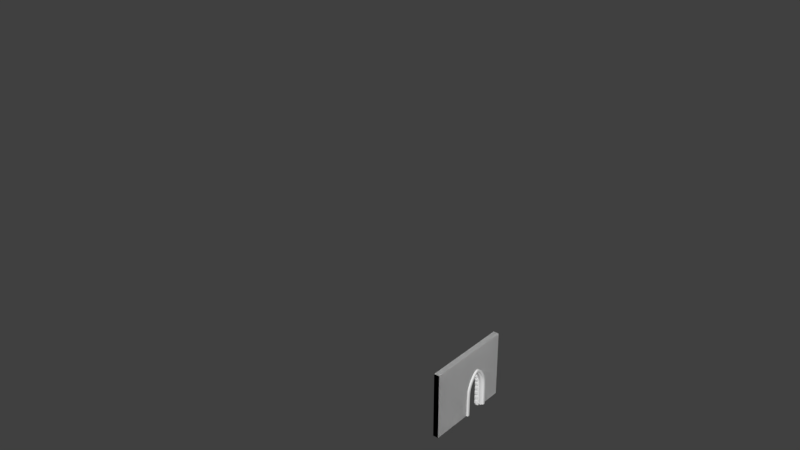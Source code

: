 # Source: LOD_A_Door.blend  (saved by Blender 2.78.0; exported with 4.5.12 LTS)
import bpy
from mathutils import Matrix  # noqa: F401  (used for matrix-valued properties, if any)

bpy.ops.wm.read_factory_settings(use_empty=True)
scene = bpy.context.scene
scene.name = 'Scene'

# ---- collections
col_collection_1 = bpy.data.collections.new('Collection 1'); scene.collection.children.link(col_collection_1)

# ---- world
world_world = bpy.data.worlds.new('World'); scene.world = world_world
world_world.color = (0.05088, 0.05088, 0.05088)
world_world.use_sun_shadow = False
world_world.sun_shadow_jitter_overblur = 0.0
world_world.cycles.sampling_method = 'MANUAL'

# ---- meshes
me_mesh = bpy.data.meshes.new('Mesh')
me_mesh.from_pydata([(-0.007363, -0.09211, 9.983e-05), (-0.01138, -0.09056, 9.855e-05), (-0.01506, -0.08815, 9.655e-05), (-0.01819, -0.08506, 9.399e-05), (-0.02055, -0.08146, 9.101e-05), (-0.02225, -0.07751, 8.775e-05), (-0.02342, -0.07339, 8.434e-05), (-0.0256, -0.06754, 7.95e-05), (-0.03031, -0.05843, 7.196e-05), (-0.03697, -0.0482, 6.35e-05), (-0.04499, -0.03899, 5.588e-05), (-0.0542, -0.03097, 4.925e-05), (-0.06443, -0.02431, 4.374e-05), (-0.07354, -0.0196, 3.984e-05), (-0.07939, -0.01743, 3.804e-05), (-0.0835, -0.01626, 3.708e-05), (-0.08745, -0.01455, 3.566e-05), (-0.09105, -0.0122, 3.371e-05), (-0.09414, -0.009067, 3.112e-05), (-0.09655, -0.005387, 2.808e-05), (-0.0981, -0.001372, 2.476e-05), (-0.09894, 0.01097, 1.455e-05), (-0.09922, 0.03961, -9.151e-06), (-0.09872, 0.06911, -3.356e-05), (-0.09719, 0.08401, -4.588e-05), (-0.09428, 0.09108, -5.173e-05), (-0.0896, 0.09715, -5.675e-05), (-0.08354, 0.1018, -6.062e-05), (-0.07646, 0.1047, -6.303e-05), (-0.04957, 0.1063, -6.429e-05), (0.01595, 0.1068, -6.471e-05), (0.07957, 0.08556, -4.716e-05), (0.1008, 0.02194, 5.471e-06), (0.1003, -0.04358, 5.967e-05), (0.09874, -0.07047, 8.193e-05), (0.09583, -0.07755, 8.778e-05), (0.09116, -0.08361, 9.28e-05), (0.08509, -0.08829, 9.667e-05), (0.07802, -0.0912, 9.908e-05), (0.06312, -0.09272, 0.0001003), (0.03362, -0.09323, 0.0001008), (0.004975, -0.09295, 0.0001005), (-0.007363, -0.09211, 0.1121), (-0.01138, -0.09056, 0.1121), (-0.01506, -0.08815, 0.1121), (-0.01819, -0.08506, 0.1121), (-0.02055, -0.08146, 0.1121), (-0.02225, -0.07751, 0.1121), (-0.02342, -0.07339, 0.1121), (-0.0256, -0.06754, 0.1121), (-0.03031, -0.05843, 0.1121), (-0.03697, -0.0482, 0.1121), (-0.04499, -0.03899, 0.112), (-0.0542, -0.03097, 0.112), (-0.06443, -0.02431, 0.112), (-0.07354, -0.0196, 0.112), (-0.07939, -0.01743, 0.112), (-0.0835, -0.01626, 0.112), (-0.08745, -0.01455, 0.112), (-0.09105, -0.0122, 0.112), (-0.09414, -0.009067, 0.112), (-0.09655, -0.005387, 0.112), (-0.0981, -0.001372, 0.112), (-0.09894, 0.01097, 0.112), (-0.09922, 0.03961, 0.112), (-0.09872, 0.06911, 0.112), (-0.09719, 0.08401, 0.1119), (-0.09428, 0.09108, 0.1119), (-0.0896, 0.09715, 0.1119), (-0.08354, 0.1018, 0.1119), (-0.07646, 0.1047, 0.1119), (-0.04957, 0.1063, 0.1119), (0.01595, 0.1068, 0.1119), (0.07957, 0.08556, 0.1119), (0.1008, 0.02194, 0.112), (0.1003, -0.04358, 0.112), (0.09874, -0.07047, 0.1121), (0.09583, -0.07755, 0.1121), (0.09116, -0.08361, 0.1121), (0.08509, -0.08829, 0.1121), (0.07802, -0.0912, 0.1121), (0.06312, -0.09272, 0.1121), (0.03362, -0.09323, 0.1121), (0.004975, -0.09295, 0.1121), (-0.007363, -0.09211, 0.1179), (-0.01138, -0.09056, 0.1178), (-0.01506, -0.08815, 0.1178), (-0.01819, -0.08506, 0.1178), (-0.02055, -0.08146, 0.1178), (-0.02225, -0.07751, 0.1178), (-0.02342, -0.07339, 0.1178), (-0.0256, -0.06754, 0.1178), (-0.03031, -0.05843, 0.1178), (-0.03697, -0.0482, 0.1178), (-0.04499, -0.03899, 0.1178), (-0.0542, -0.03097, 0.1178), (-0.06443, -0.02431, 0.1178), (-0.07354, -0.0196, 0.1178), (-0.07939, -0.01743, 0.1178), (-0.0835, -0.01626, 0.1178), (-0.08745, -0.01455, 0.1178), (-0.09105, -0.0122, 0.1178), (-0.09414, -0.009067, 0.1178), (-0.09655, -0.005387, 0.1178), (-0.0981, -0.001372, 0.1178), (-0.09894, 0.01097, 0.1178), (-0.09922, 0.03961, 0.1177), (-0.09872, 0.06911, 0.1177), (-0.09719, 0.1694, 0.1177), (-0.09428, 0.1765, 0.1177), (-0.0896, 0.1825, 0.1177), (-0.08354, 0.1872, 0.1177), (-0.07646, 0.1901, 0.1177), (-0.04957, 0.1916, 0.1177), (0.01595, 0.1921, 0.1177), (0.07957, 0.08556, 0.1177), (0.1008, 0.02194, 0.1178), (0.1003, -0.04358, 0.1178), (0.09874, -0.07047, 0.1178), (0.09583, -0.07755, 0.1178), (0.09116, -0.08361, 0.1178), (0.08509, -0.08829, 0.1178), (0.07802, -0.0912, 0.1179), (0.06312, -0.09272, 0.1179), (0.03362, -0.09323, 0.1179), (0.004975, -0.09295, 0.1179), (-0.007363, -0.09211, 0.2298), (-0.01138, -0.09056, 0.2298), (-0.01506, -0.08815, 0.2298), (-0.01819, -0.08506, 0.2298), (-0.02055, -0.08146, 0.2298), (-0.02225, -0.07751, 0.2298), (-0.02342, -0.07339, 0.2298), (-0.0256, -0.06754, 0.2298), (-0.03031, -0.05843, 0.2298), (-0.03697, -0.0482, 0.2298), (-0.04499, -0.03899, 0.2298), (-0.0542, -0.03097, 0.2298), (-0.06443, -0.02431, 0.2298), (-0.07354, -0.0196, 0.2298), (-0.07939, -0.01743, 0.2298), (-0.0835, -0.01626, 0.2298), (-0.08745, -0.01455, 0.2298), (-0.09105, -0.0122, 0.2298), (-0.09414, -0.009067, 0.2298), (-0.09655, -0.005387, 0.2298), (-0.0981, -0.001372, 0.2298), (-0.09894, 0.01097, 0.2298), (-0.09922, 0.03961, 0.2297), (-0.09872, 0.06911, 0.2297), (-0.09719, 0.1694, 0.2297), (-0.09428, 0.1765, 0.2297), (-0.0896, 0.1825, 0.2297), (-0.08354, 0.1872, 0.2297), (-0.07646, 0.1901, 0.2297), (-0.04957, 0.1916, 0.2297), (0.01595, 0.1921, 0.2297), (0.07957, 0.08556, 0.2297), (0.1008, 0.02194, 0.2297), (0.1003, -0.04358, 0.2298), (0.09874, -0.07047, 0.2298), (0.09583, -0.07755, 0.2298), (0.09116, -0.08361, 0.2298), (0.08509, -0.08829, 0.2298), (0.07802, -0.0912, 0.2298), (0.06312, -0.09272, 0.2298), (0.03362, -0.09323, 0.2298), (0.004975, -0.09295, 0.2298)], [], [(0, 1, 2, 3, 4, 5, 6, 7, 8, 9, 10, 11, 12, 13, 14, 15, 16, 17, 18, 19, 20, 21, 22, 23, 24, 25, 26, 27, 28, 29, 30, 31, 32, 33, 34, 35, 36, 37, 38, 39, 40, 41), (42, 83, 82, 81, 80, 79, 78, 77, 76, 75, 74, 73, 72, 71, 70, 69, 68, 67, 66, 65, 64, 63, 62, 61, 60, 59, 58, 57, 56, 55, 54, 53, 52, 51, 50, 49, 48, 47, 46, 45, 44, 43), (38, 37, 79, 80), (25, 24, 66, 67), (12, 11, 53, 54), (39, 38, 80, 81), (26, 25, 67, 68), (13, 12, 54, 55), (40, 39, 81, 82), (27, 26, 68, 69), (14, 13, 55, 56), (41, 40, 82, 83), (1, 0, 42, 43), (28, 27, 69, 70), (15, 14, 56, 57), (0, 41, 83, 42), (2, 1, 43, 44), (29, 28, 70, 71), (16, 15, 57, 58), (3, 2, 44, 45), (30, 29, 71, 72), (17, 16, 58, 59), (4, 3, 45, 46), (31, 30, 72, 73), (18, 17, 59, 60), (5, 4, 46, 47), (32, 31, 73, 74), (19, 18, 60, 61), (6, 5, 47, 48), (33, 32, 74, 75), (20, 19, 61, 62), (7, 6, 48, 49), (34, 33, 75, 76), (21, 20, 62, 63), (8, 7, 49, 50), (35, 34, 76, 77), (22, 21, 63, 64), (9, 8, 50, 51), (36, 35, 77, 78), (23, 22, 64, 65), (10, 9, 51, 52), (37, 36, 78, 79), (24, 23, 65, 66), (11, 10, 52, 53), (84, 85, 86, 87, 88, 89, 90, 91, 92, 93, 94, 95, 96, 97, 98, 99, 100, 101, 102, 103, 104, 105, 106, 107, 108, 109, 110, 111, 112, 113, 114, 115, 116, 117, 118, 119, 120, 121, 122, 123, 124, 125), (126, 167, 166, 165, 164, 163, 162, 161, 160, 159, 158, 157, 156, 155, 154, 153, 152, 151, 150, 149, 148, 147, 146, 145, 144, 143, 142, 141, 140, 139, 138, 137, 136, 135, 134, 133, 132, 131, 130, 129, 128, 127), (122, 121, 163, 164), (109, 108, 150, 151), (96, 95, 137, 138), (123, 122, 164, 165), (110, 109, 151, 152), (97, 96, 138, 139), (124, 123, 165, 166), (111, 110, 152, 153), (98, 97, 139, 140), (125, 124, 166, 167), (85, 84, 126, 127), (112, 111, 153, 154), (99, 98, 140, 141), (84, 125, 167, 126), (86, 85, 127, 128), (113, 112, 154, 155), (100, 99, 141, 142), (87, 86, 128, 129), (114, 113, 155, 156), (101, 100, 142, 143), (88, 87, 129, 130), (115, 114, 156, 157), (102, 101, 143, 144), (89, 88, 130, 131), (116, 115, 157, 158), (103, 102, 144, 145), (90, 89, 131, 132), (117, 116, 158, 159), (104, 103, 145, 146), (91, 90, 132, 133), (118, 117, 159, 160), (105, 104, 146, 147), (92, 91, 133, 134), (119, 118, 160, 161), (106, 105, 147, 148), (93, 92, 134, 135), (120, 119, 161, 162), (107, 106, 148, 149), (94, 93, 135, 136), (121, 120, 162, 163), (108, 107, 149, 150), (95, 94, 136, 137)])
me_mesh.use_remesh_preserve_volume = False
me_mesh.use_remesh_preserve_attributes = False
me_mesh.use_mirror_vertex_groups = False
me_mesh.update()
me_lod_b_door = bpy.data.meshes.new('LOD_B_Door')
me_lod_b_door.from_pydata([(0.0, 0.0, 0.0), (0.0, -1.0, 0.0), (0.0, -2.0, 0.0), (0.0, -4.0, 0.0), (-2.0, -1.5, 0.0), (-3.0, -4.0, 0.0), (-3.0, 0.0, 0.0), (0.0, -1.0, 0.25), (0.0, 0.0, 0.25), (-2.0, -1.5, 0.25), (0.0, -2.0, 0.25), (0.0, -4.0, 0.25), (-3.0, -4.0, 0.25), (-3.0, 0.0, 0.25), (-1.0, -1.0, 0.0), (-1.0, -1.0, 0.25), (-1.0, -2.0, 0.0), (-1.0, -2.0, 0.25), (-1.45, -1.896, 0.0), (-1.45, -1.896, 0.25), (-1.5, -1.104, 0.0), (-1.5, -1.104, 0.25), (-1.75, -1.255, 0.0), (-1.75, -1.255, 0.25), (-1.697, -1.745, 0.0), (-1.697, -1.745, 0.25), (-1.225, -1.973, 0.25), (-1.225, -1.973, 0.0), (-1.25, -1.027, 0.0), (-1.25, -1.027, 0.25)], [], [(5, 6, 0, 1, 14, 28, 20, 22, 4, 24, 18, 27, 16, 2, 3), (14, 1, 7, 15), (9, 23, 21, 29, 15, 7, 8, 13, 12, 11, 10, 17, 26, 19, 25), (24, 4, 9, 25), (5, 3, 11, 12), (0, 6, 13, 8), (1, 0, 8, 7), (3, 2, 10, 11), (6, 5, 12, 13), (28, 14, 15, 29), (2, 16, 17, 10), (27, 18, 19, 26), (22, 20, 21, 23), (4, 22, 23, 9), (18, 24, 25, 19), (16, 27, 26, 17), (20, 28, 29, 21)])
me_lod_b_door.use_remesh_preserve_volume = False
me_lod_b_door.use_remesh_preserve_attributes = False
me_lod_b_door.use_mirror_vertex_groups = False
me_lod_b_door.update()
me_cube = bpy.data.meshes.new('Cube')
me_cube.from_pydata([(-0.4499, -0.3812, 5.023), (-0.9719, 0.8477, 5.059), (-0.9922, 0.4042, 5.046), (-0.6443, -0.2345, 5.027), (0.7802, -0.9028, 5.007), (0.3362, -0.9231, 5.007), (-0.07363, -0.9119, 5.007), (0.9116, -0.827, 5.01), (-0.2342, -0.7249, 5.013), (-0.1506, -0.8723, 5.008), (0.9874, -0.6957, 5.013), (-0.7939, -0.1657, 5.029), (-0.2055, -0.8054, 5.01), (0.1595, 1.075, 5.065), (-0.981, -0.00532, 5.034), (1.008, 0.2276, 5.041), (-0.7646, 1.055, 5.065), (-0.9414, -0.0822, 5.031), (-0.3031, -0.5754, 5.017), (-0.896, 0.979, 5.063), (-0.8745, -0.137, 5.03), (-0.6443, -0.3697, 11.24), (0.7802, -1.03, 11.15), (0.3362, -1.05, 11.15), (-0.07363, -1.039, 11.15), (0.9116, -0.9555, 11.16), (-0.2342, -0.8545, 11.18), (-0.1506, -1.0, 11.16), (0.9874, -0.8256, 11.18), (-0.7939, -0.3017, 11.25), (-0.2055, -0.9342, 11.17), (0.1595, 0.9251, 11.42), (-0.981, -0.1431, 11.27), (1.008, 0.0872, 11.31), (-0.7646, 0.905, 11.42), (-0.9414, -0.2191, 11.26), (-0.3031, -0.7067, 11.2), (-0.896, 0.8301, 11.41), (-0.8745, -0.2733, 11.26), (-0.4499, -0.5147, 11.22), (-0.9719, 0.7003, 11.39), (-0.9922, 0.2618, 11.33), (0.9874, -1.31, 13.43), (-0.7939, -0.8067, 13.59), (-0.2055, -1.414, 13.39), (0.1595, 0.371, 13.96), (-0.981, -0.6545, 13.64), (1.008, -0.4334, 13.71), (-0.7646, 0.3518, 13.96), (-0.9414, -0.7274, 13.61), (-0.3031, -1.196, 13.46), (-0.896, 0.2798, 13.94), (-0.8745, -0.7795, 13.6), (-0.4499, -1.011, 13.52), (-0.9719, 0.1552, 13.9), (-0.9922, -0.2658, 13.76), (-0.6443, -0.872, 13.57), (0.7802, -1.506, 13.37), (0.3362, -1.526, 13.36), (-0.07363, -1.515, 13.36), (0.9116, -1.434, 13.39), (-0.2342, -1.337, 13.42), (-0.1506, -1.477, 13.37), (-0.7646, -0.8564, 16.68), (-0.9414, -1.834, 16.12), (-0.3031, -2.259, 15.87), (-0.896, -0.9216, 16.64), (-0.8745, -1.882, 16.09), (-0.4499, -2.092, 15.97), (-0.9719, -1.035, 16.58), (-0.9922, -1.416, 16.36), (-0.6443, -1.965, 16.04), (0.7802, -2.54, 15.71), (0.3362, -2.558, 15.7), (-0.07363, -2.548, 15.7), (0.9116, -2.475, 15.75), (-0.2342, -2.387, 15.8), (-0.1506, -2.514, 15.72), (0.9874, -2.362, 15.81), (-0.7939, -1.906, 16.07), (-0.2055, -2.457, 15.76), (0.1595, -0.8389, 16.69), (-0.981, -1.768, 16.15), (1.008, -1.568, 16.27), (-0.6508, -3.816, 18.55), (0.7573, -4.084, 17.99), (0.3133, -4.092, 17.99), (-0.09593, -4.087, 18.0), (0.8903, -4.053, 18.05), (-0.2521, -4.013, 18.16), (-0.1719, -4.072, 18.04), (0.9691, -4.001, 18.15), (-0.7986, -3.789, 18.61), (-0.2252, -4.045, 18.09), (0.182, -3.292, 19.58), (-0.9819, -3.725, 18.74), (1.01, -3.631, 18.89), (-0.7417, -3.3, 19.59), (-0.9441, -3.755, 18.68), (-0.3176, -3.953, 18.28), (-0.8747, -3.331, 19.53), (-0.8785, -3.777, 18.64), (-0.4598, -3.875, 18.43), (-0.9535, -3.383, 19.42), (-0.9839, -3.561, 19.07), (-0.4499, -9.483, 5.023), (-0.9719, -10.71, 5.059), (-0.9922, -10.27, 5.046), (-0.6443, -9.63, 5.027), (0.7802, -8.962, 5.007), (0.3362, -8.942, 5.007), (-0.07363, -8.953, 5.007), (0.9116, -9.038, 5.01), (-0.2342, -9.14, 5.013), (-0.1506, -8.992, 5.008), (0.9874, -9.169, 5.013), (-0.7939, -9.699, 5.029), (-0.2055, -9.059, 5.01), (0.1595, -10.94, 5.065), (-0.981, -9.859, 5.034), (1.008, -10.09, 5.041), (-0.7646, -10.92, 5.065), (-0.9414, -9.782, 5.031), (-0.3031, -9.289, 5.017), (-0.896, -10.84, 5.063), (-0.8745, -9.728, 5.03), (-0.6443, -9.495, 11.24), (0.7802, -8.834, 11.15), (0.3362, -8.814, 11.15), (-0.07363, -8.825, 11.15), (0.9116, -8.909, 11.16), (-0.2342, -9.01, 11.18), (-0.1506, -8.864, 11.16), (0.9874, -9.039, 11.18), (-0.7939, -9.563, 11.25), (-0.2055, -8.931, 11.17), (0.1595, -10.79, 11.42), (-0.981, -9.722, 11.27), (1.008, -9.952, 11.31), (-0.7646, -10.77, 11.42), (-0.9414, -9.646, 11.26), (-0.3031, -9.158, 11.2), (-0.896, -10.69, 11.41), (-0.8745, -9.591, 11.26), (-0.4499, -9.35, 11.22), (-0.9719, -10.56, 11.39), (-0.9922, -10.13, 11.33), (0.9874, -8.555, 13.43), (-0.7939, -9.058, 13.59), (-0.2055, -8.451, 13.39), (0.1595, -10.24, 13.96), (-0.981, -9.21, 13.64), (1.008, -9.431, 13.71), (-0.7646, -10.22, 13.96), (-0.9414, -9.137, 13.61), (-0.3031, -8.669, 13.46), (-0.896, -10.14, 13.94), (-0.8745, -9.085, 13.6), (-0.4499, -8.853, 13.52), (-0.9719, -10.02, 13.9), (-0.9922, -9.599, 13.76), (-0.6443, -8.993, 13.57), (0.7802, -8.358, 13.37), (0.3362, -8.339, 13.36), (-0.07363, -8.35, 13.36), (0.9116, -8.43, 13.39), (-0.2342, -8.527, 13.42), (-0.1506, -8.387, 13.37), (-0.7646, -9.008, 16.68), (-0.9414, -8.03, 16.12), (-0.3031, -7.606, 15.87), (-0.896, -8.943, 16.64), (-0.8745, -7.983, 16.09), (-0.4499, -7.773, 15.97), (-0.9719, -8.83, 16.58), (-0.9922, -8.449, 16.36), (-0.6443, -7.899, 16.04), (0.7802, -7.324, 15.71), (0.3362, -7.307, 15.7), (-0.07363, -7.317, 15.7), (0.9116, -7.39, 15.75), (-0.2342, -7.477, 15.8), (-0.1506, -7.351, 15.72), (0.9874, -7.502, 15.81), (-0.7939, -7.958, 16.07), (-0.2055, -7.408, 15.76), (0.1595, -9.026, 16.69), (-0.981, -8.096, 16.15), (1.008, -8.297, 16.27), (-0.6508, -6.048, 18.55), (0.7573, -5.781, 17.99), (0.3133, -5.773, 17.99), (-0.09593, -5.777, 18.0), (0.8903, -5.811, 18.05), (-0.2521, -5.852, 18.16), (-0.1719, -5.793, 18.04), (0.9691, -5.864, 18.15), (-0.7986, -6.076, 18.61), (-0.2252, -5.82, 18.09), (0.182, -6.572, 19.58), (-0.9819, -6.14, 18.74), (1.01, -6.233, 18.89), (-0.7417, -6.564, 19.59), (-0.9441, -6.109, 18.68), (-0.3176, -5.912, 18.28), (-0.8747, -6.534, 19.53), (-0.8785, -6.087, 18.64), (-0.4598, -5.99, 18.43), (-0.9535, -6.481, 19.42), (-0.9839, -6.304, 19.07), (-0.7646, 1.047, -0.0006303), (-0.896, 0.9715, -0.0005675), (-0.9719, 0.8401, -0.0004588), (0.7802, -0.912, 0.0009908), (0.9116, -0.8361, 0.000928), (0.9874, -0.7047, 0.0008193), (0.1595, 1.068, -0.0006471), (1.008, 0.2194, 5.471e-05), (-0.3031, -0.5843, 0.0007196), (-0.4499, -0.3899, 0.0005588), (-0.6443, -0.2431, 0.0004374), (-0.07363, -0.9211, 0.0009983), (-0.1506, -0.8815, 0.0009655), (-0.2055, -0.8146, 0.0009101), (-0.981, -0.01372, 0.0002476), (-0.9414, -0.09067, 0.0003112), (-0.8745, -0.1455, 0.0003566), (-0.9922, 0.3961, -9.151e-05), (0.3362, -0.9323, 0.001008), (-0.2342, -0.7339, 0.0008434), (-0.7939, -0.1743, 0.0003804), (-0.7646, 1.021, 9.186), (-0.896, 0.9455, 9.18), (-0.9719, 0.8147, 9.171), (0.7802, -0.9301, 9.047), (0.9116, -0.8545, 9.052), (0.9874, -0.7237, 9.062), (0.1595, 1.041, 9.187), (1.008, 0.1966, 9.127), (-0.3031, -0.6038, 9.07), (-0.4499, -0.4102, 9.084), (-0.6443, -0.264, 9.094), (-0.07363, -0.9392, 9.046), (-0.1506, -0.8997, 9.049), (-0.2055, -0.8331, 9.054), (-0.981, -0.03556, 9.111), (-0.9414, -0.1122, 9.105), (-0.8745, -0.1668, 9.101), (-0.9922, 0.3726, 9.14), (0.3362, -0.9503, 9.045), (-0.2342, -0.7527, 9.059), (-0.7939, -0.1955, 9.099), (-0.3697, -0.4732, 5.02), (-0.542, -0.3011, 5.025), (-0.9872, 0.6989, 5.054), (-0.9428, 0.9184, 5.061), (-0.9894, 0.1179, 5.037), (-0.7354, -0.1874, 5.028), (0.8509, -0.8737, 5.008), (0.6312, -0.918, 5.007), (0.04975, -0.9203, 5.007), (-0.1138, -0.8964, 5.008), (0.9583, -0.7664, 5.011), (-0.256, -0.6664, 5.014), (-0.2225, -0.766, 5.011), (-0.1819, -0.8414, 5.009), (1.003, -0.427, 5.021), (-0.835, -0.1541, 5.029), (-0.4957, 1.07, 5.065), (0.7957, 0.8632, 5.059), (-0.9655, -0.04543, 5.033), (-0.8354, 1.026, 5.064), (-0.9105, -0.1134, 5.031), (-0.7646, 0.6881, 12.7), (-0.896, 0.6143, 12.68), (-0.9719, 0.4865, 12.65), (0.7802, -1.218, 12.27), (0.9116, -1.144, 12.29), (0.9874, -1.016, 12.32), (0.1595, 0.7078, 12.7), (1.008, -0.1173, 12.52), (-0.3031, -0.899, 12.35), (-0.4499, -0.7099, 12.39), (-0.6443, -0.5672, 12.42), (-0.07363, -1.227, 12.27), (-0.1506, -1.188, 12.28), (-0.2055, -1.123, 12.3), (-0.981, -0.344, 12.47), (-0.9414, -0.4189, 12.45), (-0.8745, -0.4722, 12.44), (-0.9922, 0.05465, 12.56), (0.3362, -1.238, 12.27), (-0.2342, -1.045, 12.31), (-0.7939, -0.5002, 12.43), (-0.542, -0.4355, 11.23), (-0.7354, -0.3232, 11.25), (0.8509, -1.002, 11.16), (0.6312, -1.045, 11.15), (0.04975, -1.048, 11.15), (-0.1138, -1.024, 11.15), (0.9583, -0.8956, 11.17), (-0.256, -0.7967, 11.18), (-0.2225, -0.8952, 11.17), (-0.1819, -0.9697, 11.16), (1.003, -0.56, 11.22), (-0.835, -0.2901, 11.25), (-0.4957, 0.9201, 11.42), (0.7957, 0.7156, 11.39), (-0.9655, -0.1828, 11.27), (-0.9894, -0.02122, 11.29), (-0.8354, 0.8762, 11.41), (-0.9105, -0.25, 11.26), (-0.3697, -0.6056, 11.21), (-0.9428, 0.7702, 11.4), (-0.9872, 0.5532, 11.37), (-0.7646, -0.1483, 15.27), (-0.896, -0.2175, 15.24), (-0.9719, -0.3372, 15.18), (0.7802, -1.934, 14.49), (0.9116, -1.865, 14.52), (0.9874, -1.745, 14.57), (0.1595, -0.1298, 15.27), (1.008, -0.903, 14.94), (-0.3031, -1.636, 14.62), (-0.4499, -1.458, 14.7), (-0.6443, -1.325, 14.75), (-0.07363, -1.943, 14.48), (-0.1506, -1.907, 14.5), (-0.2055, -1.846, 14.53), (-0.981, -1.116, 14.84), (-0.9414, -1.186, 14.81), (-0.8745, -1.236, 14.79), (-0.9922, -0.7419, 15.01), (0.3362, -1.953, 14.48), (-0.2342, -1.772, 14.56), (-0.7939, -1.262, 14.78), (1.003, -1.055, 13.51), (0.9583, -1.377, 13.41), (-0.835, -0.7957, 13.59), (-0.7354, -0.8273, 13.58), (-0.1819, -1.448, 13.38), (-0.2225, -1.377, 13.41), (-0.4957, 0.3662, 13.96), (0.7957, 0.1699, 13.9), (-0.9655, -0.6925, 13.63), (-0.9894, -0.5375, 13.67), (-0.8354, 0.3241, 13.95), (-0.9105, -0.7571, 13.6), (-0.256, -1.282, 13.44), (-0.3697, -1.099, 13.5), (-0.9428, 0.2223, 13.92), (-0.542, -0.9352, 13.55), (-0.9872, 0.01397, 13.85), (0.8509, -1.479, 13.37), (0.6312, -1.521, 13.36), (0.04975, -1.523, 13.36), (-0.1138, -1.5, 13.37), (-0.7589, -1.874, 18.14), (-0.8907, -1.928, 18.1), (-0.9673, -2.022, 18.01), (0.7744, -3.274, 16.91), (0.9062, -3.219, 16.96), (0.9828, -3.125, 17.04), (0.1651, -1.859, 18.15), (1.008, -2.465, 17.62), (-0.3067, -3.039, 17.12), (-0.4524, -2.901, 17.24), (-0.6459, -2.796, 17.34), (-0.07921, -3.28, 16.91), (-0.1559, -3.252, 16.94), (-0.2104, -3.204, 16.98), (-0.9812, -2.632, 17.48), (-0.9421, -2.687, 17.43), (-0.8755, -2.726, 17.4), (-0.9901, -2.339, 17.74), (0.3305, -3.288, 16.9), (-0.2387, -3.146, 17.03), (-0.795, -2.746, 17.38), (-0.8354, -0.8815, 16.67), (-0.4957, -0.8433, 16.69), (-0.9105, -1.861, 16.1), (-0.9655, -1.803, 16.13), (-0.256, -2.337, 15.83), (-0.3697, -2.171, 15.92), (-0.9428, -0.9737, 16.61), (-0.835, -1.896, 16.08), (-0.542, -2.023, 16.01), (-0.9872, -1.163, 16.5), (-0.9894, -1.662, 16.22), (-0.7354, -1.925, 16.06), (0.8509, -2.515, 15.72), (0.6312, -2.553, 15.7), (0.04975, -2.555, 15.7), (-0.1138, -2.535, 15.71), (0.9583, -2.423, 15.78), (-0.2225, -2.423, 15.78), (-0.1819, -2.488, 15.74), (1.003, -2.131, 15.94), (0.7957, -1.021, 16.59), (-0.7303, -4.932, 20.3), (-0.8641, -4.932, 20.24), (-0.9443, -4.932, 20.12), (0.7458, -4.932, 18.5), (0.8796, -4.932, 18.56), (0.9599, -4.932, 18.68), (0.1932, -4.932, 20.29), (1.012, -4.932, 19.51), (-0.3248, -4.932, 18.83), (-0.4648, -4.932, 19.01), (-0.654, -4.932, 19.14), (-0.1071, -4.932, 18.52), (-0.1826, -4.932, 18.56), (-0.2351, -4.932, 18.62), (-0.9824, -4.932, 19.36), (-0.9455, -4.932, 19.29), (-0.8805, -4.932, 19.24), (-0.9797, -4.932, 19.73), (0.3018, -4.932, 18.5), (-0.2611, -4.932, 18.69), (-0.801, -4.932, 19.21), (-0.55, -3.843, 18.5), (-0.7407, -3.798, 18.59), (0.8287, -4.072, 18.01), (0.6082, -4.09, 17.98), (0.02714, -4.091, 17.99), (-0.1357, -4.081, 18.02), (0.9383, -4.029, 18.1), (-0.2725, -3.989, 18.2), (-0.2414, -4.029, 18.12), (-0.2025, -4.059, 18.06), (0.9904, -3.893, 18.37), (-0.8395, -3.784, 18.62), (-0.4727, -3.294, 19.59), (0.8128, -3.377, 19.4), (-0.9674, -3.741, 18.71), (-0.9876, -3.675, 18.84), (-0.8131, -3.312, 19.56), (-0.9139, -3.768, 18.66), (-0.3818, -3.912, 18.36), (-0.9228, -3.355, 19.48), (-0.9721, -3.443, 19.31), (-0.7646, -10.91, -0.0006303), (-0.896, -10.84, -0.0005675), (-0.9719, -10.7, -0.0004588), (0.7802, -8.953, 0.0009908), (0.9116, -9.029, 0.000928), (0.9874, -9.16, 0.0008193), (0.1595, -10.93, -0.0006471), (1.008, -10.08, 5.471e-05), (-0.3031, -9.28, 0.0007196), (-0.4499, -9.475, 0.0005588), (-0.6443, -9.622, 0.0004374), (-0.07363, -8.944, 0.0009983), (-0.1506, -8.983, 0.0009655), (-0.2055, -9.05, 0.0009101), (-0.981, -9.851, 0.0002476), (-0.9414, -9.774, 0.0003112), (-0.8745, -9.719, 0.0003566), (-0.9922, -10.26, -9.151e-05), (0.3362, -8.932, 0.001008), (-0.2342, -9.131, 0.0008434), (-0.7939, -9.69, 0.0003804), (-0.7646, -10.89, 9.186), (-0.896, -10.81, 9.18), (-0.9719, -10.68, 9.171), (0.7802, -8.935, 9.047), (0.9116, -9.01, 9.052), (0.9874, -9.141, 9.062), (0.1595, -10.91, 9.187), (1.008, -10.06, 9.127), (-0.3031, -9.261, 9.07), (-0.4499, -9.454, 9.084), (-0.6443, -9.601, 9.094), (-0.07363, -8.925, 9.046), (-0.1506, -8.965, 9.049), (-0.2055, -9.032, 9.054), (-0.981, -9.829, 9.111), (-0.9414, -9.752, 9.105), (-0.8745, -9.698, 9.101), (-0.9922, -10.24, 9.14), (0.3362, -8.914, 9.045), (-0.2342, -9.112, 9.059), (-0.7939, -9.669, 9.099), (-0.3697, -9.392, 5.02), (-0.542, -9.564, 5.025), (-0.9872, -10.56, 5.054), (-0.9428, -10.78, 5.061), (-0.9894, -9.983, 5.037), (-0.7354, -9.677, 5.028), (0.8509, -8.991, 5.008), (0.6312, -8.947, 5.007), (0.04975, -8.944, 5.007), (-0.1138, -8.968, 5.008), (0.9583, -9.098, 5.011), (-0.256, -9.198, 5.014), (-0.2225, -9.099, 5.011), (-0.1819, -9.023, 5.009), (1.003, -9.438, 5.021), (-0.835, -9.711, 5.029), (-0.4957, -10.93, 5.065), (0.7957, -10.73, 5.059), (-0.9655, -9.819, 5.033), (-0.8354, -10.89, 5.064), (-0.9105, -9.751, 5.031), (-0.7646, -10.55, 12.7), (-0.896, -10.48, 12.68), (-0.9719, -10.35, 12.65), (0.7802, -8.647, 12.27), (0.9116, -8.721, 12.29), (0.9874, -8.848, 12.32), (0.1595, -10.57, 12.7), (1.008, -9.747, 12.52), (-0.3031, -8.966, 12.35), (-0.4499, -9.155, 12.39), (-0.6443, -9.297, 12.42), (-0.07363, -8.638, 12.27), (-0.1506, -8.677, 12.28), (-0.2055, -8.742, 12.3), (-0.981, -9.521, 12.47), (-0.9414, -9.446, 12.45), (-0.8745, -9.392, 12.44), (-0.9922, -9.919, 12.56), (0.3362, -8.627, 12.27), (-0.2342, -8.82, 12.31), (-0.7939, -9.364, 12.43), (-0.542, -9.429, 11.23), (-0.7354, -9.542, 11.25), (0.8509, -8.863, 11.16), (0.6312, -8.819, 11.15), (0.04975, -8.817, 11.15), (-0.1138, -8.841, 11.15), (0.9583, -8.969, 11.17), (-0.256, -9.068, 11.18), (-0.2225, -8.969, 11.17), (-0.1819, -8.895, 11.16), (1.003, -9.305, 11.22), (-0.835, -9.575, 11.25), (-0.4957, -10.78, 11.42), (0.7957, -10.58, 11.39), (-0.9655, -9.682, 11.27), (-0.9894, -9.843, 11.29), (-0.8354, -10.74, 11.41), (-0.9105, -9.615, 11.26), (-0.3697, -9.259, 11.21), (-0.9428, -10.63, 11.4), (-0.9872, -10.42, 11.37), (-0.7646, -9.716, 15.27), (-0.896, -9.647, 15.24), (-0.9719, -9.527, 15.18), (0.7802, -7.93, 14.49), (0.9116, -7.999, 14.52), (0.9874, -8.119, 14.57), (0.1595, -9.735, 15.27), (1.008, -8.962, 14.94), (-0.3031, -8.229, 14.62), (-0.4499, -8.406, 14.7), (-0.6443, -8.54, 14.75), (-0.07363, -7.922, 14.48), (-0.1506, -7.958, 14.5), (-0.2055, -8.019, 14.53), (-0.981, -8.749, 14.84), (-0.9414, -8.679, 14.81), (-0.8745, -8.629, 14.79), (-0.9922, -9.123, 15.01), (0.3362, -7.912, 14.48), (-0.2342, -8.093, 14.56), (-0.7939, -8.603, 14.78), (1.003, -8.81, 13.51), (0.9583, -8.488, 13.41), (-0.835, -9.069, 13.59), (-0.7354, -9.037, 13.58), (-0.1819, -8.417, 13.38), (-0.2225, -8.488, 13.41), (-0.4957, -10.23, 13.96), (0.7957, -10.03, 13.9), (-0.9655, -9.172, 13.63), (-0.9894, -9.327, 13.67), (-0.8354, -10.19, 13.95), (-0.9105, -9.108, 13.6), (-0.256, -8.583, 13.44), (-0.3697, -8.766, 13.5), (-0.9428, -10.09, 13.92), (-0.542, -8.929, 13.55), (-0.9872, -9.879, 13.85), (0.8509, -8.386, 13.37), (0.6312, -8.344, 13.36), (0.04975, -8.342, 13.36), (-0.1138, -8.364, 13.37), (-0.7589, -7.991, 18.14), (-0.8907, -7.937, 18.1), (-0.9673, -7.843, 18.01), (0.7744, -6.591, 16.91), (0.9062, -6.645, 16.96), (0.9828, -6.739, 17.04), (0.1651, -8.006, 18.15), (1.008, -7.4, 17.62), (-0.3067, -6.825, 17.12), (-0.4524, -6.964, 17.24), (-0.6459, -7.069, 17.34), (-0.07921, -6.585, 16.91), (-0.1559, -6.613, 16.94), (-0.2104, -6.661, 16.98), (-0.9812, -7.233, 17.48), (-0.9421, -7.178, 17.43), (-0.8755, -7.139, 17.4), (-0.9901, -7.526, 17.74), (0.3305, -6.577, 16.9), (-0.2387, -6.718, 17.03), (-0.795, -7.118, 17.38), (-0.8354, -8.983, 16.67), (-0.4957, -9.021, 16.69), (-0.9105, -8.003, 16.1), (-0.9655, -8.062, 16.13), (-0.256, -7.528, 15.83), (-0.3697, -7.694, 15.92), (-0.9428, -8.891, 16.61), (-0.835, -7.968, 16.08), (-0.542, -7.842, 16.01), (-0.9872, -8.702, 16.5), (-0.9894, -8.202, 16.22), (-0.7354, -7.94, 16.06), (0.8509, -7.349, 15.72), (0.6312, -7.311, 15.7), (0.04975, -7.309, 15.7), (-0.1138, -7.33, 15.71), (0.9583, -7.442, 15.78), (-0.2225, -7.442, 15.78), (-0.1819, -7.377, 15.74), (1.003, -7.734, 15.94), (0.7957, -8.843, 16.59), (-0.55, -6.022, 18.5), (-0.7407, -6.067, 18.59), (0.8287, -5.793, 18.01), (0.6082, -5.775, 17.98), (0.02714, -5.774, 17.99), (-0.1357, -5.783, 18.02), (0.9383, -5.835, 18.1), (-0.2725, -5.875, 18.2), (-0.2414, -5.836, 18.12), (-0.2025, -5.805, 18.06), (0.9904, -5.971, 18.37), (-0.8395, -6.081, 18.62), (-0.4727, -6.57, 19.59), (0.8128, -6.488, 19.4), (-0.9674, -6.124, 18.71), (-0.9876, -6.189, 18.84), (-0.8131, -6.553, 19.56), (-0.9139, -6.097, 18.66), (-0.3818, -5.953, 18.36), (-0.9228, -6.51, 19.48), (-0.9721, -6.422, 19.31), (0.7957, 0.8556, -0.0004716), (-0.9872, 0.6911, -0.0003356), (-0.4957, 1.063, -0.0006429), (-0.9428, 0.9108, -0.0005173), (-0.8354, 1.018, -0.0006062), (1.003, -0.4358, 0.0005967), (0.6312, -0.9272, 0.001003), (0.9583, -0.7755, 0.0008778), (0.8509, -0.8829, 0.0009667), (-0.256, -0.6754, 0.000795), (-0.3697, -0.482, 0.000635), (-0.542, -0.3097, 0.0004925), (-0.7354, -0.196, 0.0003984), (0.04975, -0.9295, 0.001005), (-0.2225, -0.7751, 0.0008775), (-0.1138, -0.9056, 0.0009855), (-0.1819, -0.8506, 0.0009399), (-0.835, -0.1626, 0.0003708), (-0.9894, 0.1097, 0.0001455), (-0.9105, -0.122, 0.0003371), (-0.9655, -0.05387, 0.0002808), (-0.4957, 1.036, 9.187), (-0.8354, 0.9921, 9.184), (-0.9428, 0.8852, 9.176), (-0.9872, 0.6664, 9.161), (0.6312, -0.9453, 9.046), (0.8509, -0.9011, 9.049), (0.9583, -0.7942, 9.056), (1.003, -0.4558, 9.081), (0.7957, 0.8302, 9.172), (-0.3697, -0.5019, 9.077), (-0.256, -0.6945, 9.064), (-0.542, -0.3303, 9.09), (-0.7354, -0.2171, 9.098), (-0.1138, -0.9237, 9.047), (0.04975, -0.9476, 9.046), (-0.1819, -0.8689, 9.051), (-0.2225, -0.7938, 9.057), (-0.9894, 0.0873, 9.119), (-0.9655, -0.07554, 9.108), (-0.9105, -0.1433, 9.103), (-0.835, -0.1838, 9.1), (-0.4957, 0.7029, 12.7), (-0.8354, 0.6597, 12.69), (-0.9428, 0.5553, 12.67), (-0.9872, 0.3416, 12.62), (0.6312, -1.233, 12.27), (0.8509, -1.189, 12.28), (0.9583, -1.085, 12.3), (1.003, -0.7545, 12.38), (0.7957, 0.5016, 12.66), (-0.3697, -0.7995, 12.37), (-0.256, -0.9877, 12.33), (-0.542, -0.632, 12.4), (-0.7354, -0.5213, 12.43), (-0.1138, -1.212, 12.28), (0.04975, -1.235, 12.27), (-0.1819, -1.158, 12.29), (-0.2225, -1.085, 12.3), (-0.9894, -0.224, 12.49), (-0.9655, -0.3831, 12.46), (-0.9105, -0.4493, 12.44), (-0.835, -0.4888, 12.44), (-0.4957, -0.1344, 15.27), (-0.8354, -0.1748, 15.25), (-0.9428, -0.2727, 15.21), (-0.9872, -0.473, 15.12), (0.6312, -1.948, 14.48), (0.8509, -1.908, 14.5), (0.9583, -1.81, 14.54), (1.003, -1.5, 14.68), (0.7957, -0.3231, 15.19), (-0.3697, -1.542, 14.66), (-0.256, -1.719, 14.58), (-0.542, -1.385, 14.73), (-0.7354, -1.282, 14.77), (-0.1138, -1.929, 14.49), (0.04975, -1.95, 14.48), (-0.1819, -1.878, 14.51), (-0.2225, -1.81, 14.54), (-0.9894, -1.003, 14.89), (-0.9655, -1.152, 14.83), (-0.9105, -1.214, 14.8), (-0.835, -1.251, 14.79), (-0.4899, -1.863, 18.15), (-0.8298, -1.894, 18.13), (-0.9378, -1.971, 18.06), (-0.9834, -2.128, 17.92), (0.6255, -3.284, 16.9), (0.8454, -3.253, 16.93), (0.9533, -3.176, 17.0), (0.9996, -2.933, 17.21), (0.8, -2.011, 18.02), (-0.3728, -2.966, 17.19), (-0.2601, -3.105, 17.07), (-0.544, -2.843, 17.3), (-0.7368, -2.762, 17.37), (-0.1193, -3.269, 16.92), (0.0441, -3.286, 16.91), (-0.187, -3.23, 16.96), (-0.2272, -3.176, 17.0), (-0.989, -2.544, 17.56), (-0.966, -2.66, 17.46), (-0.9113, -2.709, 17.41), (-0.8362, -2.738, 17.39), (0.7957, -10.72, -0.0004716), (-0.9872, -10.56, -0.0003356), (-0.4957, -10.93, -0.0006429), (-0.9428, -10.78, -0.0005173), (-0.8354, -10.88, -0.0006062), (1.003, -9.429, 0.0005967), (0.6312, -8.937, 0.001003), (0.9583, -9.089, 0.0008778), (0.8509, -8.982, 0.0009667), (-0.256, -9.189, 0.000795), (-0.3697, -9.383, 0.000635), (-0.542, -9.555, 0.0004925), (-0.7354, -9.669, 0.0003984), (0.04975, -8.935, 0.001005), (-0.2225, -9.09, 0.0008775), (-0.1138, -8.959, 0.0009855), (-0.1819, -9.014, 0.0009399), (-0.835, -9.702, 0.0003708), (-0.9894, -9.974, 0.0001455), (-0.9105, -9.743, 0.0003371), (-0.9655, -9.811, 0.0002808), (-0.4957, -10.9, 9.187), (-0.8354, -10.86, 9.184), (-0.9428, -10.75, 9.176), (-0.9872, -10.53, 9.161), (0.6312, -8.919, 9.046), (0.8509, -8.964, 9.049), (0.9583, -9.07, 9.056), (1.003, -9.409, 9.081), (0.7957, -10.69, 9.172), (-0.3697, -9.363, 9.077), (-0.256, -9.17, 9.064), (-0.542, -9.534, 9.09), (-0.7354, -9.648, 9.098), (-0.1138, -8.941, 9.047), (0.04975, -8.917, 9.046), (-0.1819, -8.996, 9.051), (-0.2225, -9.071, 9.057), (-0.9894, -9.952, 9.119), (-0.9655, -9.789, 9.108), (-0.9105, -9.721, 9.103), (-0.835, -9.681, 9.1), (-0.4957, -10.57, 12.7), (-0.8354, -10.52, 12.69), (-0.9428, -10.42, 12.67), (-0.9872, -10.21, 12.62), (0.6312, -8.632, 12.27), (0.8509, -8.675, 12.28), (0.9583, -8.78, 12.3), (1.003, -9.11, 12.38), (0.7957, -10.37, 12.66), (-0.3697, -9.065, 12.37), (-0.256, -8.877, 12.33), (-0.542, -9.233, 12.4), (-0.7354, -9.343, 12.43), (-0.1138, -8.653, 12.28), (0.04975, -8.63, 12.27), (-0.1819, -8.707, 12.29), (-0.2225, -8.78, 12.3), (-0.9894, -9.641, 12.49), (-0.9655, -9.482, 12.46), (-0.9105, -9.415, 12.44), (-0.835, -9.376, 12.44), (-0.4957, -9.73, 15.27), (-0.8354, -9.69, 15.25), (-0.9428, -9.592, 15.21), (-0.9872, -9.392, 15.12), (0.6312, -7.916, 14.48), (0.8509, -7.957, 14.5), (0.9583, -8.055, 14.54), (1.003, -8.364, 14.68), (0.7957, -9.542, 15.19), (-0.3697, -8.322, 14.66), (-0.256, -8.146, 14.58), (-0.542, -8.479, 14.73), (-0.7354, -8.583, 14.77), (-0.1138, -7.936, 14.49), (0.04975, -7.914, 14.48), (-0.1819, -7.986, 14.51), (-0.2225, -8.055, 14.54), (-0.9894, -8.862, 14.89), (-0.9655, -8.713, 14.83), (-0.9105, -8.65, 14.8), (-0.835, -8.613, 14.79), (-0.4899, -8.002, 18.15), (-0.8298, -7.97, 18.13), (-0.9378, -7.894, 18.06), (-0.9834, -7.737, 17.92), (0.6255, -6.58, 16.9), (0.8454, -6.612, 16.93), (0.9533, -6.689, 17.0), (0.9996, -6.931, 17.21), (0.8, -7.854, 18.02), (-0.3728, -6.898, 17.19), (-0.2601, -6.76, 17.07), (-0.544, -7.021, 17.3), (-0.7368, -7.103, 17.37), (-0.1193, -6.596, 16.92), (0.0441, -6.579, 16.91), (-0.187, -6.635, 16.96), (-0.2272, -6.689, 17.0), (-0.989, -7.321, 17.56), (-0.966, -7.204, 17.46), (-0.9113, -7.156, 17.41), (-0.8362, -7.127, 17.39), (-0.4612, -4.932, 20.31), (-0.802, -4.932, 20.28), (-0.9128, -4.932, 20.19), (-0.9646, -4.932, 19.99), (0.5966, -4.932, 18.49), (0.8175, -4.932, 18.52), (0.9284, -4.932, 18.62), (0.9842, -4.932, 18.92), (0.8214, -4.932, 20.08), (-0.3879, -4.932, 18.92), (-0.2808, -4.932, 18.74), (-0.554, -4.932, 19.08), (-0.7434, -4.932, 19.19), (-0.1467, -4.932, 18.53), (0.01584, -4.932, 18.51), (-0.2128, -4.932, 18.59), (-0.2508, -4.932, 18.65), (-0.9866, -4.932, 19.47), (-0.9683, -4.932, 19.32), (-0.9156, -4.932, 19.26), (-0.8417, -4.932, 19.22)], [], [(0, 253, 662, 219), (0, 219, 661, 252), (0, 252, 681, 240), (0, 240, 683, 253), (1, 255, 654, 212), (1, 212, 652, 254), (1, 254, 675, 233), (1, 233, 674, 255), (2, 227, 669, 256), (2, 254, 652, 227), (2, 248, 675, 254), (2, 256, 689, 248), (3, 257, 663, 220), (3, 220, 662, 253), (3, 253, 683, 241), (3, 241, 684, 257), (4, 259, 657, 213), (4, 213, 659, 258), (4, 258, 677, 234), (4, 234, 676, 259), (5, 228, 657, 259), (5, 260, 664, 228), (5, 249, 686, 260), (5, 259, 676, 249), (6, 261, 666, 221), (6, 221, 664, 260), (6, 260, 686, 242), (6, 242, 685, 261), (7, 258, 659, 214), (7, 214, 658, 262), (7, 262, 678, 235), (7, 235, 677, 258), (8, 229, 665, 264), (8, 263, 660, 229), (8, 250, 682, 263), (8, 264, 688, 250), (9, 265, 667, 222), (9, 222, 666, 261), (9, 261, 685, 243), (9, 243, 687, 265), (10, 262, 658, 215), (10, 215, 656, 266), (10, 266, 679, 236), (10, 236, 678, 262), (11, 230, 663, 257), (11, 267, 668, 230), (11, 251, 692, 267), (11, 257, 684, 251), (12, 264, 665, 223), (12, 223, 667, 265), (12, 265, 687, 244), (12, 244, 688, 264), (13, 269, 651, 216), (13, 216, 653, 268), (13, 268, 672, 237), (13, 237, 680, 269), (14, 256, 669, 224), (14, 224, 671, 270), (14, 270, 690, 245), (14, 245, 689, 256), (15, 217, 651, 269), (15, 266, 656, 217), (15, 238, 679, 266), (15, 269, 680, 238), (16, 268, 653, 210), (16, 210, 655, 271), (16, 271, 673, 231), (16, 231, 672, 268), (17, 270, 671, 225), (17, 225, 670, 272), (17, 272, 691, 246), (17, 246, 690, 270), (18, 252, 661, 218), (18, 218, 660, 263), (18, 263, 682, 239), (18, 239, 681, 252), (19, 271, 655, 211), (19, 211, 654, 255), (19, 255, 674, 232), (19, 232, 673, 271), (20, 272, 670, 226), (20, 226, 668, 267), (20, 267, 692, 247), (20, 247, 691, 272), (21, 295, 684, 241), (21, 241, 683, 294), (21, 294, 704, 283), (21, 283, 705, 295), (22, 297, 676, 234), (22, 234, 677, 296), (22, 296, 698, 276), (22, 276, 697, 297), (23, 249, 676, 297), (23, 298, 686, 249), (23, 291, 707, 298), (23, 297, 697, 291), (24, 299, 685, 242), (24, 242, 686, 298), (24, 298, 707, 284), (24, 284, 706, 299), (25, 296, 677, 235), (25, 235, 678, 300), (25, 300, 699, 277), (25, 277, 698, 296), (26, 250, 688, 302), (26, 301, 682, 250), (26, 292, 703, 301), (26, 302, 709, 292), (27, 303, 687, 243), (27, 243, 685, 299), (27, 299, 706, 285), (27, 285, 708, 303), (28, 300, 678, 236), (28, 236, 679, 304), (28, 304, 700, 278), (28, 278, 699, 300), (29, 251, 684, 295), (29, 305, 692, 251), (29, 293, 713, 305), (29, 295, 705, 293), (30, 302, 688, 244), (30, 244, 687, 303), (30, 303, 708, 286), (30, 286, 709, 302), (31, 307, 680, 237), (31, 237, 672, 306), (31, 306, 693, 279), (31, 279, 701, 307), (32, 309, 689, 245), (32, 245, 690, 308), (32, 308, 711, 287), (32, 287, 710, 309), (33, 238, 680, 307), (33, 304, 679, 238), (33, 280, 700, 304), (33, 307, 701, 280), (34, 306, 672, 231), (34, 231, 673, 310), (34, 310, 694, 273), (34, 273, 693, 306), (35, 308, 690, 246), (35, 246, 691, 311), (35, 311, 712, 288), (35, 288, 711, 308), (36, 312, 681, 239), (36, 239, 682, 301), (36, 301, 703, 281), (36, 281, 702, 312), (37, 310, 673, 232), (37, 232, 674, 313), (37, 313, 695, 274), (37, 274, 694, 310), (38, 311, 691, 247), (38, 247, 692, 305), (38, 305, 713, 289), (38, 289, 712, 311), (39, 294, 683, 240), (39, 240, 681, 312), (39, 312, 702, 282), (39, 282, 704, 294), (40, 313, 674, 233), (40, 233, 675, 314), (40, 314, 696, 275), (40, 275, 695, 313), (41, 248, 689, 309), (41, 314, 675, 248), (41, 290, 696, 314), (41, 309, 710, 290), (42, 337, 699, 278), (42, 278, 700, 336), (42, 336, 721, 320), (42, 320, 720, 337), (43, 293, 705, 339), (43, 338, 713, 293), (43, 335, 734, 338), (43, 339, 726, 335), (44, 341, 709, 286), (44, 286, 708, 340), (44, 340, 729, 328), (44, 328, 730, 341), (45, 343, 701, 279), (45, 279, 693, 342), (45, 342, 714, 321), (45, 321, 722, 343), (46, 345, 710, 287), (46, 287, 711, 344), (46, 344, 732, 329), (46, 329, 731, 345), (47, 280, 701, 343), (47, 336, 700, 280), (47, 322, 721, 336), (47, 343, 722, 322), (48, 342, 693, 273), (48, 273, 694, 346), (48, 346, 715, 315), (48, 315, 714, 342), (49, 344, 711, 288), (49, 288, 712, 347), (49, 347, 733, 330), (49, 330, 732, 344), (50, 349, 702, 281), (50, 281, 703, 348), (50, 348, 724, 323), (50, 323, 723, 349), (51, 346, 694, 274), (51, 274, 695, 350), (51, 350, 716, 316), (51, 316, 715, 346), (52, 347, 712, 289), (52, 289, 713, 338), (52, 338, 734, 331), (52, 331, 733, 347), (53, 351, 704, 282), (53, 282, 702, 349), (53, 349, 723, 324), (53, 324, 725, 351), (54, 350, 695, 275), (54, 275, 696, 352), (54, 352, 717, 317), (54, 317, 716, 350), (55, 290, 710, 345), (55, 352, 696, 290), (55, 332, 717, 352), (55, 345, 731, 332), (56, 339, 705, 283), (56, 283, 704, 351), (56, 351, 725, 325), (56, 325, 726, 339), (57, 354, 697, 276), (57, 276, 698, 353), (57, 353, 719, 318), (57, 318, 718, 354), (58, 291, 697, 354), (58, 355, 707, 291), (58, 333, 728, 355), (58, 354, 718, 333), (59, 356, 706, 284), (59, 284, 707, 355), (59, 355, 728, 326), (59, 326, 727, 356), (60, 353, 698, 277), (60, 277, 699, 337), (60, 337, 720, 319), (60, 319, 719, 353), (61, 292, 709, 341), (61, 348, 703, 292), (61, 334, 724, 348), (61, 341, 730, 334), (62, 340, 708, 285), (62, 285, 706, 356), (62, 356, 727, 327), (62, 327, 729, 340), (63, 379, 714, 315), (63, 315, 715, 378), (63, 378, 736, 357), (63, 357, 735, 379), (64, 381, 732, 330), (64, 330, 733, 380), (64, 380, 754, 372), (64, 372, 753, 381), (65, 383, 723, 323), (65, 323, 724, 382), (65, 382, 745, 365), (65, 365, 744, 383), (66, 378, 715, 316), (66, 316, 716, 384), (66, 384, 737, 358), (66, 358, 736, 378), (67, 380, 733, 331), (67, 331, 734, 385), (67, 385, 755, 373), (67, 373, 754, 380), (68, 386, 725, 324), (68, 324, 723, 383), (68, 383, 744, 366), (68, 366, 746, 386), (69, 384, 716, 317), (69, 317, 717, 387), (69, 387, 738, 359), (69, 359, 737, 384), (70, 332, 731, 388), (70, 387, 717, 332), (70, 374, 738, 387), (70, 388, 752, 374), (71, 389, 726, 325), (71, 325, 725, 386), (71, 386, 746, 367), (71, 367, 747, 389), (72, 391, 718, 318), (72, 318, 719, 390), (72, 390, 740, 360), (72, 360, 739, 391), (73, 333, 718, 391), (73, 392, 728, 333), (73, 375, 749, 392), (73, 391, 739, 375), (74, 393, 727, 326), (74, 326, 728, 392), (74, 392, 749, 368), (74, 368, 748, 393), (75, 390, 719, 319), (75, 319, 720, 394), (75, 394, 741, 361), (75, 361, 740, 390), (76, 334, 730, 395), (76, 382, 724, 334), (76, 376, 745, 382), (76, 395, 751, 376), (77, 396, 729, 327), (77, 327, 727, 393), (77, 393, 748, 369), (77, 369, 750, 396), (78, 394, 720, 320), (78, 320, 721, 397), (78, 397, 742, 362), (78, 362, 741, 394), (79, 335, 726, 389), (79, 385, 734, 335), (79, 377, 755, 385), (79, 389, 747, 377), (80, 395, 730, 328), (80, 328, 729, 396), (80, 396, 750, 370), (80, 370, 751, 395), (81, 398, 722, 321), (81, 321, 714, 379), (81, 379, 735, 363), (81, 363, 743, 398), (82, 388, 731, 329), (82, 329, 732, 381), (82, 381, 753, 371), (82, 371, 752, 388), (83, 322, 722, 398), (83, 397, 721, 322), (83, 364, 742, 397), (83, 398, 743, 364), (84, 421, 747, 367), (84, 367, 746, 420), (84, 420, 872, 409), (84, 409, 873, 421), (85, 423, 739, 360), (85, 360, 740, 422), (85, 422, 866, 402), (85, 402, 865, 423), (86, 375, 739, 423), (86, 424, 749, 375), (86, 417, 875, 424), (86, 423, 865, 417), (87, 425, 748, 368), (87, 368, 749, 424), (87, 424, 875, 410), (87, 410, 874, 425), (88, 422, 740, 361), (88, 361, 741, 426), (88, 426, 867, 403), (88, 403, 866, 422), (89, 376, 751, 428), (89, 427, 745, 376), (89, 418, 871, 427), (89, 428, 877, 418), (90, 429, 750, 369), (90, 369, 748, 425), (90, 425, 874, 411), (90, 411, 876, 429), (91, 426, 741, 362), (91, 362, 742, 430), (91, 430, 868, 404), (91, 404, 867, 426), (92, 377, 747, 421), (92, 431, 755, 377), (92, 419, 881, 431), (92, 421, 873, 419), (93, 428, 751, 370), (93, 370, 750, 429), (93, 429, 876, 412), (93, 412, 877, 428), (94, 433, 743, 363), (94, 363, 735, 432), (94, 432, 861, 405), (94, 405, 869, 433), (95, 435, 752, 371), (95, 371, 753, 434), (95, 434, 879, 413), (95, 413, 878, 435), (96, 364, 743, 433), (96, 430, 742, 364), (96, 406, 868, 430), (96, 433, 869, 406), (97, 432, 735, 357), (97, 357, 736, 436), (97, 436, 862, 399), (97, 399, 861, 432), (98, 434, 753, 372), (98, 372, 754, 437), (98, 437, 880, 414), (98, 414, 879, 434), (99, 438, 744, 365), (99, 365, 745, 427), (99, 427, 871, 407), (99, 407, 870, 438), (100, 436, 736, 358), (100, 358, 737, 439), (100, 439, 863, 400), (100, 400, 862, 436), (101, 437, 754, 373), (101, 373, 755, 431), (101, 431, 881, 415), (101, 415, 880, 437), (102, 420, 746, 366), (102, 366, 744, 438), (102, 438, 870, 408), (102, 408, 872, 420), (103, 439, 737, 359), (103, 359, 738, 440), (103, 440, 864, 401), (103, 401, 863, 439), (104, 374, 752, 435), (104, 440, 738, 374), (104, 416, 864, 440), (104, 435, 878, 416), (105, 450, 767, 484), (105, 484, 788, 471), (105, 471, 786, 483), (105, 483, 766, 450), (106, 443, 759, 486), (106, 486, 779, 464), (106, 464, 780, 485), (106, 485, 757, 443), (107, 487, 774, 458), (107, 479, 794, 487), (107, 485, 780, 479), (107, 458, 757, 485), (108, 451, 768, 488), (108, 488, 789, 472), (108, 472, 788, 484), (108, 484, 767, 451), (109, 444, 762, 490), (109, 490, 781, 465), (109, 465, 782, 489), (109, 489, 764, 444), (110, 490, 762, 459), (110, 480, 781, 490), (110, 491, 791, 480), (110, 459, 769, 491), (111, 452, 771, 492), (111, 492, 790, 473), (111, 473, 791, 491), (111, 491, 769, 452), (112, 445, 764, 489), (112, 489, 782, 466), (112, 466, 783, 493), (112, 493, 763, 445), (113, 495, 770, 460), (113, 481, 793, 495), (113, 494, 787, 481), (113, 460, 765, 494), (114, 453, 772, 496), (114, 496, 792, 474), (114, 474, 790, 492), (114, 492, 771, 453), (115, 446, 763, 493), (115, 493, 783, 467), (115, 467, 784, 497), (115, 497, 761, 446), (116, 488, 768, 461), (116, 482, 789, 488), (116, 498, 797, 482), (116, 461, 773, 498), (117, 454, 770, 495), (117, 495, 793, 475), (117, 475, 792, 496), (117, 496, 772, 454), (118, 447, 756, 500), (118, 500, 785, 468), (118, 468, 777, 499), (118, 499, 758, 447), (119, 455, 774, 487), (119, 487, 794, 476), (119, 476, 795, 501), (119, 501, 776, 455), (120, 500, 756, 448), (120, 469, 785, 500), (120, 497, 784, 469), (120, 448, 761, 497), (121, 441, 758, 499), (121, 499, 777, 462), (121, 462, 778, 502), (121, 502, 760, 441), (122, 456, 776, 501), (122, 501, 795, 477), (122, 477, 796, 503), (122, 503, 775, 456), (123, 449, 766, 483), (123, 483, 786, 470), (123, 470, 787, 494), (123, 494, 765, 449), (124, 442, 760, 502), (124, 502, 778, 463), (124, 463, 779, 486), (124, 486, 759, 442), (125, 457, 775, 503), (125, 503, 796, 478), (125, 478, 797, 498), (125, 498, 773, 457), (126, 472, 789, 526), (126, 526, 810, 514), (126, 514, 809, 525), (126, 525, 788, 472), (127, 465, 781, 528), (127, 528, 802, 507), (127, 507, 803, 527), (127, 527, 782, 465), (128, 528, 781, 480), (128, 522, 802, 528), (128, 529, 812, 522), (128, 480, 791, 529), (129, 473, 790, 530), (129, 530, 811, 515), (129, 515, 812, 529), (129, 529, 791, 473), (130, 466, 782, 527), (130, 527, 803, 508), (130, 508, 804, 531), (130, 531, 783, 466), (131, 533, 793, 481), (131, 523, 814, 533), (131, 532, 808, 523), (131, 481, 787, 532), (132, 474, 792, 534), (132, 534, 813, 516), (132, 516, 811, 530), (132, 530, 790, 474), (133, 467, 783, 531), (133, 531, 804, 509), (133, 509, 805, 535), (133, 535, 784, 467), (134, 526, 789, 482), (134, 524, 810, 526), (134, 536, 818, 524), (134, 482, 797, 536), (135, 475, 793, 533), (135, 533, 814, 517), (135, 517, 813, 534), (135, 534, 792, 475), (136, 468, 785, 538), (136, 538, 806, 510), (136, 510, 798, 537), (136, 537, 777, 468), (137, 476, 794, 540), (137, 540, 815, 518), (137, 518, 816, 539), (137, 539, 795, 476), (138, 538, 785, 469), (138, 511, 806, 538), (138, 535, 805, 511), (138, 469, 784, 535), (139, 462, 777, 537), (139, 537, 798, 504), (139, 504, 799, 541), (139, 541, 778, 462), (140, 477, 795, 539), (140, 539, 816, 519), (140, 519, 817, 542), (140, 542, 796, 477), (141, 470, 786, 543), (141, 543, 807, 512), (141, 512, 808, 532), (141, 532, 787, 470), (142, 463, 778, 541), (142, 541, 799, 505), (142, 505, 800, 544), (142, 544, 779, 463), (143, 478, 796, 542), (143, 542, 817, 520), (143, 520, 818, 536), (143, 536, 797, 478), (144, 471, 788, 525), (144, 525, 809, 513), (144, 513, 807, 543), (144, 543, 786, 471), (145, 464, 779, 544), (145, 544, 800, 506), (145, 506, 801, 545), (145, 545, 780, 464), (146, 540, 794, 479), (146, 521, 815, 540), (146, 545, 801, 521), (146, 479, 780, 545), (147, 509, 804, 568), (147, 568, 825, 551), (147, 551, 826, 567), (147, 567, 805, 509), (148, 570, 810, 524), (148, 566, 831, 570), (148, 569, 839, 566), (148, 524, 818, 569), (149, 517, 814, 572), (149, 572, 835, 559), (149, 559, 834, 571), (149, 571, 813, 517), (150, 510, 806, 574), (150, 574, 827, 552), (150, 552, 819, 573), (150, 573, 798, 510), (151, 518, 815, 576), (151, 576, 836, 560), (151, 560, 837, 575), (151, 575, 816, 518), (152, 574, 806, 511), (152, 553, 827, 574), (152, 567, 826, 553), (152, 511, 805, 567), (153, 504, 798, 573), (153, 573, 819, 546), (153, 546, 820, 577), (153, 577, 799, 504), (154, 519, 816, 575), (154, 575, 837, 561), (154, 561, 838, 578), (154, 578, 817, 519), (155, 512, 807, 580), (155, 580, 828, 554), (155, 554, 829, 579), (155, 579, 808, 512), (156, 505, 799, 577), (156, 577, 820, 547), (156, 547, 821, 581), (156, 581, 800, 505), (157, 520, 817, 578), (157, 578, 838, 562), (157, 562, 839, 569), (157, 569, 818, 520), (158, 513, 809, 582), (158, 582, 830, 555), (158, 555, 828, 580), (158, 580, 807, 513), (159, 506, 800, 581), (159, 581, 821, 548), (159, 548, 822, 583), (159, 583, 801, 506), (160, 576, 815, 521), (160, 563, 836, 576), (160, 583, 822, 563), (160, 521, 801, 583), (161, 514, 810, 570), (161, 570, 831, 556), (161, 556, 830, 582), (161, 582, 809, 514), (162, 507, 802, 585), (162, 585, 823, 549), (162, 549, 824, 584), (162, 584, 803, 507), (163, 585, 802, 522), (163, 564, 823, 585), (163, 586, 833, 564), (163, 522, 812, 586), (164, 515, 811, 587), (164, 587, 832, 557), (164, 557, 833, 586), (164, 586, 812, 515), (165, 508, 803, 584), (165, 584, 824, 550), (165, 550, 825, 568), (165, 568, 804, 508), (166, 572, 814, 523), (166, 565, 835, 572), (166, 579, 829, 565), (166, 523, 808, 579), (167, 516, 813, 571), (167, 571, 834, 558), (167, 558, 832, 587), (167, 587, 811, 516), (168, 546, 819, 610), (168, 610, 840, 588), (168, 588, 841, 609), (168, 609, 820, 546), (169, 561, 837, 612), (169, 612, 858, 603), (169, 603, 859, 611), (169, 611, 838, 561), (170, 554, 828, 614), (170, 614, 849, 596), (170, 596, 850, 613), (170, 613, 829, 554), (171, 547, 820, 609), (171, 609, 841, 589), (171, 589, 842, 615), (171, 615, 821, 547), (172, 562, 838, 611), (172, 611, 859, 604), (172, 604, 860, 616), (172, 616, 839, 562), (173, 555, 830, 617), (173, 617, 851, 597), (173, 597, 849, 614), (173, 614, 828, 555), (174, 548, 821, 615), (174, 615, 842, 590), (174, 590, 843, 618), (174, 618, 822, 548), (175, 619, 836, 563), (175, 605, 857, 619), (175, 618, 843, 605), (175, 563, 822, 618), (176, 556, 831, 620), (176, 620, 852, 598), (176, 598, 851, 617), (176, 617, 830, 556), (177, 549, 823, 622), (177, 622, 844, 591), (177, 591, 845, 621), (177, 621, 824, 549), (178, 622, 823, 564), (178, 606, 844, 622), (178, 623, 854, 606), (178, 564, 833, 623), (179, 557, 832, 624), (179, 624, 853, 599), (179, 599, 854, 623), (179, 623, 833, 557), (180, 550, 824, 621), (180, 621, 845, 592), (180, 592, 846, 625), (180, 625, 825, 550), (181, 626, 835, 565), (181, 607, 856, 626), (181, 613, 850, 607), (181, 565, 829, 613), (182, 558, 834, 627), (182, 627, 855, 600), (182, 600, 853, 624), (182, 624, 832, 558), (183, 551, 825, 625), (183, 625, 846, 593), (183, 593, 847, 628), (183, 628, 826, 551), (184, 620, 831, 566), (184, 608, 852, 620), (184, 616, 860, 608), (184, 566, 839, 616), (185, 559, 835, 626), (185, 626, 856, 601), (185, 601, 855, 627), (185, 627, 834, 559), (186, 552, 827, 629), (186, 629, 848, 594), (186, 594, 840, 610), (186, 610, 819, 552), (187, 560, 836, 619), (187, 619, 857, 602), (187, 602, 858, 612), (187, 612, 837, 560), (188, 629, 827, 553), (188, 595, 848, 629), (188, 628, 847, 595), (188, 553, 826, 628), (189, 598, 852, 631), (189, 631, 873, 409), (189, 409, 872, 630), (189, 630, 851, 598), (190, 591, 844, 633), (190, 633, 865, 402), (190, 402, 866, 632), (190, 632, 845, 591), (191, 633, 844, 606), (191, 417, 865, 633), (191, 634, 875, 417), (191, 606, 854, 634), (192, 599, 853, 635), (192, 635, 874, 410), (192, 410, 875, 634), (192, 634, 854, 599), (193, 592, 845, 632), (193, 632, 866, 403), (193, 403, 867, 636), (193, 636, 846, 592), (194, 638, 856, 607), (194, 418, 877, 638), (194, 637, 871, 418), (194, 607, 850, 637), (195, 600, 855, 639), (195, 639, 876, 411), (195, 411, 874, 635), (195, 635, 853, 600), (196, 593, 846, 636), (196, 636, 867, 404), (196, 404, 868, 640), (196, 640, 847, 593), (197, 631, 852, 608), (197, 419, 873, 631), (197, 641, 881, 419), (197, 608, 860, 641), (198, 601, 856, 638), (198, 638, 877, 412), (198, 412, 876, 639), (198, 639, 855, 601), (199, 594, 848, 643), (199, 643, 869, 405), (199, 405, 861, 642), (199, 642, 840, 594), (200, 602, 857, 645), (200, 645, 878, 413), (200, 413, 879, 644), (200, 644, 858, 602), (201, 643, 848, 595), (201, 406, 869, 643), (201, 640, 868, 406), (201, 595, 847, 640), (202, 588, 840, 642), (202, 642, 861, 399), (202, 399, 862, 646), (202, 646, 841, 588), (203, 603, 858, 644), (203, 644, 879, 414), (203, 414, 880, 647), (203, 647, 859, 603), (204, 596, 849, 648), (204, 648, 870, 407), (204, 407, 871, 637), (204, 637, 850, 596), (205, 589, 841, 646), (205, 646, 862, 400), (205, 400, 863, 649), (205, 649, 842, 589), (206, 604, 859, 647), (206, 647, 880, 415), (206, 415, 881, 641), (206, 641, 860, 604), (207, 597, 851, 630), (207, 630, 872, 408), (207, 408, 870, 648), (207, 648, 849, 597), (208, 590, 842, 649), (208, 649, 863, 401), (208, 401, 864, 650), (208, 650, 843, 590), (209, 645, 857, 605), (209, 416, 878, 645), (209, 650, 864, 416), (209, 605, 843, 650)])
me_cube.use_remesh_preserve_volume = False
me_cube.use_remesh_preserve_attributes = False
me_cube.use_mirror_vertex_groups = False
me_cube.update()
me_lod_a_door = bpy.data.meshes.new('LOD_A_Door')
me_lod_a_door.from_pydata([(0.0, 0.0, 0.0), (0.0, -1.0, 0.0), (0.0, -2.0, 0.0), (0.0, -4.0, 0.0), (-2.0, -1.5, 0.0), (-3.0, -4.0, 0.0), (-3.0, 0.0, 0.0), (0.0, -1.0, 0.25), (0.0, 0.0, 0.25), (-2.0, -1.5, 0.25), (0.0, -2.0, 0.25), (0.0, -4.0, 0.25), (-3.0, -4.0, 0.25), (-3.0, 0.0, 0.25), (-1.0, -1.0, 0.0), (-1.0, -1.0, 0.25), (-1.0, -2.0, 0.0), (-1.0, -2.0, 0.25), (-1.45, -1.896, 0.0), (-1.45, -1.896, 0.25), (-1.5, -1.104, 0.0), (-1.5, -1.104, 0.25), (-1.75, -1.255, 0.0), (-1.75, -1.255, 0.25), (-1.697, -1.745, 0.0), (-1.697, -1.745, 0.25), (-1.225, -1.973, 0.25), (-1.225, -1.973, 0.0), (-1.25, -1.027, 0.0), (-1.25, -1.027, 0.25)], [], [(5, 6, 0, 1, 14, 28, 20, 22, 4, 24, 18, 27, 16, 2, 3), (14, 1, 7, 15), (9, 23, 21, 29, 15, 7, 8, 13, 12, 11, 10, 17, 26, 19, 25), (24, 4, 9, 25), (5, 3, 11, 12), (0, 6, 13, 8), (1, 0, 8, 7), (3, 2, 10, 11), (6, 5, 12, 13), (28, 14, 15, 29), (2, 16, 17, 10), (27, 18, 19, 26), (22, 20, 21, 23), (4, 22, 23, 9), (18, 24, 25, 19), (16, 27, 26, 17), (20, 28, 29, 21)])
me_lod_a_door.use_remesh_preserve_volume = False
me_lod_a_door.use_remesh_preserve_attributes = False
me_lod_a_door.use_mirror_vertex_groups = False
me_lod_a_door.update()

# ---- curves / text
cu_beziercurve = bpy.data.curves.new('BezierCurve', 'CURVE')
cu_beziercurve.dimensions = '3D'
_sp = cu_beziercurve.splines.new('BEZIER'); _sp.bezier_points.add(10)
_sp.bezier_points.foreach_set('co', [0.0, 0.0, -0.1, -7.544e-08, -1.676e-08, 1.0, -9.406e-08, -0.027, 1.25, -1.136e-07, -0.104, 1.5, -1.322e-07, -0.255, 1.75, -1.509e-07, -0.5, 2.0, -1.281e-07, -0.745, 1.697, -1.094e-07, -0.896, 1.45, -8.941e-08, -0.973, 1.225, -7.55e-08, -1.0, 1.0, 0.07138, -1.0, 0.02])
_sp.bezier_points.foreach_set('handle_left', [0.0, 0.0, -0.4684, -2.842e-14, 0.002223, 0.9002, -1.77e-07, -0.01114, 1.169, -1.96e-07, -0.07909, 1.437, -1.421e-14, -0.2182, 1.708, -1.421e-14, -0.3515, 2.012, -1.975e-07, -0.714, 1.741, -1.24e-07, -0.8821, 1.513, -0.001026, -0.955, 1.306, -1.078e-07, -1.0, 1.086, 0.07138, -1.0, 0.22])
_sp.bezier_points.foreach_set('handle_right', [0.0, 0.0, 0.01994, -1.556e-07, -0.002364, 1.106, 0.0, -0.04497, 1.342, 0.0, -0.1384, 1.587, -3.893e-07, -0.3266, 1.832, -2.965e-07, -0.6434, 1.989, 0.0, -0.8022, 1.618, -4.263e-14, -1.0, 0.9782, 0.001178, -0.9937, 1.132, 2.132e-14, -1.0, 0.798, 0.07138, -1.0, -0.432])
for _p, _l, _r in zip(_sp.bezier_points, ['ALIGNED', 'ALIGNED', 'ALIGNED', 'ALIGNED', 'ALIGNED', 'ALIGNED', 'ALIGNED', 'ALIGNED', 'ALIGNED', 'ALIGNED', 'ALIGNED'], ['ALIGNED', 'ALIGNED', 'ALIGNED', 'ALIGNED', 'ALIGNED', 'ALIGNED', 'ALIGNED', 'ALIGNED', 'ALIGNED', 'ALIGNED', 'ALIGNED']): _p.handle_left_type = _l; _p.handle_right_type = _r
_sp.order_u = 0
_sp.order_v = 0
_sp.resolution_u = 1
cu_beziercurve.use_path = True
cu_beziercurve.use_path_clamp = True
cu_beziercurve.bevel_resolution = 0
cu_beziercurve.resolution_u = 1
cu_beziercurve.fill_mode = 'HALF'
cu_doorarray = bpy.data.curves.new('DoorArray', 'CURVE')
cu_doorarray.dimensions = '3D'
_sp = cu_doorarray.splines.new('POLY'); _sp.points.add(10)
_sp.points.foreach_set('co', [0.0, -1.0, 0.0, 0.0, -1.0, -1.0, 0.0, 0.0, -1.25, -1.027, 0.0, 0.0, -1.5, -1.104, 0.0, 0.0, -1.75, -1.255, 0.0, 0.0, -2.0, -1.5, 0.0, 0.0, -1.697, -1.745, 0.0, 0.0, -1.45, -1.896, 0.0, 0.0, -1.225, -1.973, 0.0, 0.0, -1.0, -2.0, 0.0, 0.0, 0.0, -2.0, 0.0, 0.0])
_sp.order_v = 0
_sp.resolution_v = 0
_sp.use_endpoint_u = True
_sp.use_smooth = False
cu_doorarray.use_path_clamp = True
cu_doorarray.bevel_resolution = 0
cu_doorarray.fill_mode = 'HALF'
cu_doorarchway = bpy.data.curves.new('DoorArchway', 'CURVE')
cu_doorarchway.dimensions = '3D'
_sp = cu_doorarchway.splines.new('POLY'); _sp.points.add(41)
_sp.points.foreach_set('co', [-0.07363, -0.9211, 0.0009983, 0.0, -0.1138, -0.9056, 0.0009855, 0.0, -0.1506, -0.8815, 0.0009655, 0.0, -0.1819, -0.8506, 0.0009399, 0.0, -0.2055, -0.8146, 0.0009101, 0.0, -0.2225, -0.7751, 0.0008775, 0.0, -0.2342, -0.7339, 0.0008434, 0.0, -0.256, -0.6754, 0.000795, 0.0, -0.3031, -0.5843, 0.0007196, 0.0, -0.3697, -0.482, 0.000635, 0.0, -0.4499, -0.3899, 0.0005588, 0.0, -0.542, -0.3097, 0.0004925, 0.0, -0.6443, -0.2431, 0.0004374, 0.0, -0.7354, -0.196, 0.0003984, 0.0, -0.7939, -0.1743, 0.0003804, 0.0, -0.835, -0.1626, 0.0003708, 0.0, -0.8745, -0.1455, 0.0003566, 0.0, -0.9105, -0.122, 0.0003371, 0.0, -0.9414, -0.09067, 0.0003112, 0.0, -0.9655, -0.05387, 0.0002808, 0.0, -0.981, -0.01372, 0.0002476, 0.0, -0.9894, 0.1097, 0.0001455, 0.0, -0.9922, 0.3961, -9.151e-05, 0.0, -0.9872, 0.6911, -0.0003356, 0.0, -0.9719, 0.8401, -0.0004588, 0.0, -0.9428, 0.9108, -0.0005173, 0.0, -0.896, 0.9715, -0.0005675, 0.0, -0.8354, 1.018, -0.0006062, 0.0, -0.7646, 1.047, -0.0006303, 0.0, -0.4957, 1.063, -0.0006429, 0.0, 0.1595, 1.068, -0.0006471, 0.0, 0.7957, 0.8556, -0.0004716, 0.0, 1.008, 0.2194, 5.471e-05, 0.0, 1.003, -0.4358, 0.0005967, 0.0, 0.9874, -0.7047, 0.0008193, 0.0, 0.9583, -0.7755, 0.0008778, 0.0, 0.9116, -0.8361, 0.000928, 0.0, 0.8509, -0.8829, 0.0009667, 0.0, 0.7802, -0.912, 0.0009908, 0.0, 0.6312, -0.9272, 0.001003, 0.0, 0.3362, -0.9323, 0.001008, 0.0, 0.04975, -0.9295, 0.001005, 0.0])
_sp.order_v = 0
_sp.resolution_v = 0
_sp.use_cyclic_u = True
_sp.use_smooth = False
cu_doorarchway.use_path_clamp = True
cu_doorarchway.bevel_resolution = 0
cu_doorarchway.fill_mode = 'HALF'
cu_doorpath = bpy.data.curves.new('DoorPath', 'CURVE')
cu_doorpath.dimensions = '3D'
_sp = cu_doorpath.splines.new('POLY'); _sp.points.add(10)
_sp.points.foreach_set('co', [0.0, -1.0, 0.0, 0.0, -1.0, -1.0, 0.0, 0.0, -1.25, -1.027, 0.0, 0.0, -1.5, -1.104, 0.0, 0.0, -1.75, -1.255, 0.0, 0.0, -2.0, -1.5, 0.0, 0.0, -1.697, -1.745, 0.0, 0.0, -1.45, -1.896, 0.0, 0.0, -1.225, -1.973, 0.0, 0.0, -1.0, -2.0, 0.0, 0.0, 0.0, -2.0, 0.0, 0.0])
_sp.order_v = 0
_sp.resolution_v = 0
_sp.use_endpoint_u = True
cu_doorpath.use_path_clamp = True
cu_doorpath.bevel_mode = 'OBJECT'
cu_doorpath.bevel_resolution = 0
cu_doorpath.fill_mode = 'HALF'

# ---- objects
ob_beziercurve = bpy.data.objects.new('BezierCurve', cu_beziercurve)
ob_doorarray = bpy.data.objects.new('DoorArray', cu_doorarray)
ob_doorarchway = bpy.data.objects.new('DoorArchway', cu_doorarchway)
ob_mirror = bpy.data.objects.new('Mirror', None)
ob_doorpath = bpy.data.objects.new('DoorPath', cu_doorpath)
ob_doorarray_001 = bpy.data.objects.new('DoorArray.001', me_mesh)
ob_lod_b_door = bpy.data.objects.new('LOD_B_Door', me_lod_b_door)
ob_doorframe = bpy.data.objects.new('DoorFrame', me_cube)
ob_lod_a_door = bpy.data.objects.new('LOD_A_Door', me_lod_a_door)

# ---- transforms, parenting, visibility, modifiers, constraints
ob_beziercurve.location = (0.0, -1.0, 0.0)
ob_beziercurve.lineart.crease_threshold = 0.0
ob_doorarray.location = (0.0, 0.0, 0.0)
ob_doorarray.rotation_euler = (-0.0, 1.571, 0.0)
ob_doorarray.lineart.crease_threshold = 0.0
ob_doorarchway.location = (-0.0007767, -1.007, 0.0)
ob_doorarchway.scale = (0.1, 0.1, 0.1)
ob_doorarchway.lineart.crease_threshold = 0.0
ob_mirror.location = (0.125, -1.5, 0.0)
ob_mirror.empty_image_offset = (0.0, 0.0)
ob_mirror.lineart.crease_threshold = 0.0
ob_doorpath.location = (0.02, 0.0, 0.0)
ob_doorpath.rotation_euler = (-0.0, 1.571, 0.0)
ob_doorpath.hide_viewport = True
ob_doorpath.lineart.crease_threshold = 0.0
_m = ob_doorpath.modifiers.new('Subsurf', 'SUBSURF')
_m.uv_smooth = 'PRESERVE_CORNERS'
_m.quality = 2
_m.show_only_control_edges = False
_m = ob_doorpath.modifiers.new('Mirror', 'MIRROR')
_m.mirror_object = ob_mirror
ob_doorarray_001.location = (-0.0007767, -1.007, 0.0)
ob_doorarray_001.lineart.crease_threshold = 0.0
_m = ob_doorarray_001.modifiers.new('Array', 'ARRAY')
_m.fit_type = 'FIT_CURVE'
_m.curve = ob_beziercurve
_m.constant_offset_displace = (0.0, 0.0, 0.003)
_m.relative_offset_displace = (0.0, 0.0, 1.03)
_m.use_merge_vertices = True
_m = ob_doorarray_001.modifiers.new('Curve', 'CURVE')
_m.object = ob_beziercurve
_m.deform_axis = 'POS_Z'
ob_lod_b_door.location = (0.0, 0.0, 0.0)
ob_lod_b_door.rotation_euler = (-0.0, 1.571, 0.0)
ob_lod_b_door.hide_viewport = True
ob_lod_b_door.lineart.crease_threshold = 0.0
ob_doorframe.location = (-0.0007767, -1.007, 0.0)
ob_doorframe.scale = (0.1, 0.1, 0.1)
ob_doorframe.hide_viewport = True
ob_doorframe.lineart.crease_threshold = 0.0
ob_lod_a_door.location = (0.0, 0.0, 0.0)
ob_lod_a_door.rotation_euler = (-0.0, 1.571, 0.0)
ob_lod_a_door.lineart.crease_threshold = 0.0
cu_doorpath.bevel_object = ob_doorarchway

# ---- collection membership
col_collection_1.objects.link(ob_beziercurve)
col_collection_1.objects.link(ob_doorarray)
col_collection_1.objects.link(ob_doorarchway)
col_collection_1.objects.link(ob_mirror)
col_collection_1.objects.link(ob_doorpath)
col_collection_1.objects.link(ob_doorarray_001)
col_collection_1.objects.link(ob_lod_b_door)
col_collection_1.objects.link(ob_doorframe)
col_collection_1.objects.link(ob_lod_a_door)

# ---- scene / render settings (as saved in the file)
scene.frame_start = 1; scene.frame_end = 250; scene.frame_set(1)
scene.render.engine = 'CYCLES'
scene.render.resolution_percentage = 50
scene.render.dither_intensity = 0.0
scene.cycles.use_denoising = False
scene.cycles.samples = 128
scene.cycles.sampling_pattern = 'TABULATED_SOBOL'
scene.cycles.light_sampling_threshold = 0.0
scene.cycles.use_adaptive_sampling = False
scene.cycles.use_light_tree = False
scene.cycles.blur_glossy = 0.0
scene.cycles.sample_clamp_indirect = 0.0
scene.view_settings.view_transform = 'Standard'
bpy.context.view_layer.update()

# ---- added for rendering (the .blend has no active camera and no usable light): camera, sun
cam_auto = bpy.data.cameras.new('AutoCamera')
cam_auto.lens = 50.0
cam_auto.sensor_width = 36.0
cam_auto.clip_end = 1000.0
ob_auto_camera = bpy.data.objects.new('AutoCamera', cam_auto)
scene.collection.objects.link(ob_auto_camera)
ob_auto_camera.location = (22.0594, -32.5607, 28.0229)
ob_auto_camera.rotation_euler = (1.09748, -7.21219e-08, 0.694738)
scene.camera = ob_auto_camera
light_auto_sun = bpy.data.lights.new('AutoSun', 'SUN')
light_auto_sun.energy = 3.0
light_auto_sun.angle = 0.0523599
ob_auto_sun = bpy.data.objects.new('AutoSun', light_auto_sun)
scene.collection.objects.link(ob_auto_sun)
ob_auto_sun.rotation_euler = (0.872665, 0.174533, 0.523599)
bpy.context.view_layer.update()
